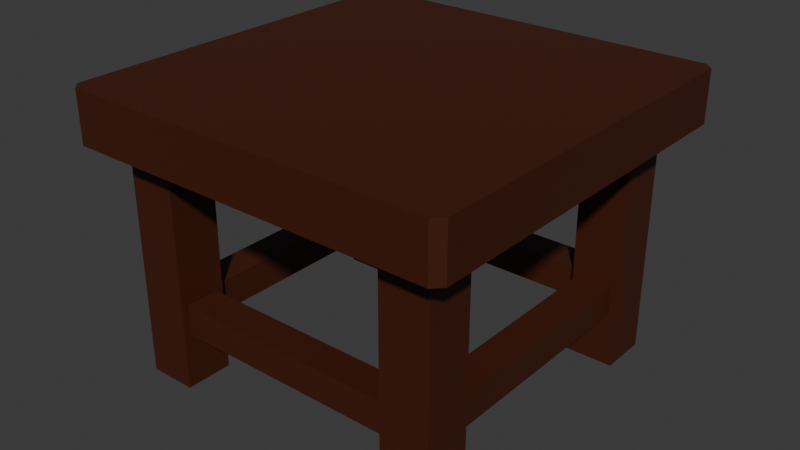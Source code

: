 # Source: stool_2.blend  (saved by Blender 4.1.24; exported with 4.5.12 LTS)
import bpy
from mathutils import Matrix  # noqa: F401  (used for matrix-valued properties, if any)

bpy.ops.wm.read_factory_settings(use_empty=True)
scene = bpy.context.scene
scene.name = 'Scene'

# ---- collections
col_collection = bpy.data.collections.new('Collection'); scene.collection.children.link(col_collection)

# ---- materials (node trees are filled in below, after node groups)
mat_material = bpy.data.materials.new('Material')
mat_material.alpha_threshold = 0.0
mat_material.use_transparent_shadow = False
mat_material.roughness = 0.5
mat_material.line_color = (0.0, 0.0, 0.0, 1.0)

# ---- material node trees
mat_material.use_nodes = True; mat_material.node_tree.nodes.clear()
_N = mat_material.node_tree.nodes; _L = mat_material.node_tree.links
n0 = _N.new('ShaderNodeOutputMaterial'); n0.name = 'Material Output'; n0.location = (300, 300)
n1 = _N.new('ShaderNodeBsdfPrincipled'); n1.name = 'Principled BSDF'; n1.location = (10, 300)
n1.inputs[0].default_value = (0.06045, 0.01241, 0.003783, 1.0)
n1.inputs[3].default_value = 1.45
_L.new(n1.outputs[0], n0.inputs[0])
n0.is_active_output = True

# ---- world
world_world = bpy.data.worlds.new('World'); scene.world = world_world
world_world.use_nodes = True; world_world.node_tree.nodes.clear()
_N = world_world.node_tree.nodes; _L = world_world.node_tree.links
n0 = _N.new('ShaderNodeOutputWorld'); n0.name = 'World Output'; n0.location = (300, 300)
n1 = _N.new('ShaderNodeBackground'); n1.name = 'Background'; n1.location = (10, 300)
n1.inputs[0].default_value = (0.05088, 0.05088, 0.05088, 1.0)
_L.new(n1.outputs[0], n0.inputs[0])
n0.is_active_output = True
world_world.color = (0.05088, 0.05088, 0.05088)
world_world.use_sun_shadow = False
world_world.sun_shadow_jitter_overblur = 0.0

# ---- meshes
me_cube_003 = bpy.data.meshes.new('Cube.003')
me_cube_003.from_pydata([(-0.7036, -0.7036, -0.473), (-0.7036, -0.7036, 0.527), (-0.7036, -0.4964, -0.473), (-0.7036, -0.4964, 0.527), (-0.4964, -0.7036, -0.473), (-0.4964, -0.7036, 0.527), (-0.4964, -0.4964, -0.473), (-0.4964, -0.4964, 0.527), (-0.7036, 0.4964, -0.473), (-0.7036, 0.4964, 0.527), (-0.7036, 0.7036, -0.473), (-0.7036, 0.7036, 0.527), (-0.4964, 0.4964, -0.473), (-0.4964, 0.4964, 0.527), (-0.4964, 0.7036, -0.473), (-0.4964, 0.7036, 0.527), (0.4964, 0.4964, -0.473), (0.4964, 0.4964, 0.527), (0.4964, 0.7036, -0.473), (0.4964, 0.7036, 0.527), (0.7036, 0.4964, -0.473), (0.7036, 0.4964, 0.527), (0.7036, 0.7036, -0.473), (0.7036, 0.7036, 0.527), (0.4964, -0.7036, -0.473), (0.4964, -0.7036, 0.527), (0.4964, -0.4964, -0.473), (0.4964, -0.4964, 0.527), (0.7036, -0.7036, -0.473), (0.7036, -0.7036, 0.527), (0.7036, -0.4964, -0.473), (0.7036, -0.4964, 0.527), (-0.7036, -0.7036, -0.07301), (-0.7036, -0.4964, -0.07301), (-0.4964, -0.4964, -0.07301), (-0.4964, -0.7036, -0.07301), (-0.7036, -0.4964, -0.273), (-0.4964, -0.4964, -0.273), (-0.4964, -0.7036, -0.273), (-0.7036, -0.7036, -0.273), (0.4964, -0.7036, -0.07301), (0.4964, -0.4964, -0.07301), (0.7036, -0.4964, -0.07301), (0.7036, -0.7036, -0.07301), (0.4964, -0.4964, -0.273), (0.7036, -0.4964, -0.273), (0.7036, -0.7036, -0.273), (0.4964, -0.7036, -0.273), (0.4964, 0.4964, -0.07301), (0.4964, 0.7036, -0.07301), (0.7036, 0.7036, -0.07301), (0.7036, 0.4964, -0.07301), (0.4964, 0.7036, -0.273), (0.7036, 0.7036, -0.273), (0.7036, 0.4964, -0.273), (0.4964, 0.4964, -0.273), (-0.7036, 0.4964, -0.07301), (-0.7036, 0.7036, -0.07301), (-0.4964, 0.7036, -0.07301), (-0.4964, 0.4964, -0.07301), (-0.7036, 0.7036, -0.273), (-0.4964, 0.7036, -0.273), (-0.4964, 0.4964, -0.273), (-0.7036, 0.4964, -0.273), (-0.4964, -0.5288, -0.2406), (-0.4964, -0.5288, -0.1054), (-0.4964, -0.6712, -0.1054), (-0.4964, -0.6712, -0.2406), (-0.6712, -0.4964, -0.2406), (-0.6712, -0.4964, -0.1054), (-0.5288, -0.4964, -0.1054), (-0.5288, -0.4964, -0.2406), (0.5288, -0.4964, -0.2406), (0.5288, -0.4964, -0.1054), (0.6712, -0.4964, -0.1054), (0.6712, -0.4964, -0.2406), (0.4964, -0.6712, -0.2406), (0.4964, -0.6712, -0.1054), (0.4964, -0.5288, -0.1054), (0.4964, -0.5288, -0.2406), (0.6712, 0.4964, -0.2406), (0.6712, 0.4964, -0.1054), (0.5288, 0.4964, -0.1054), (0.5288, 0.4964, -0.2406), (0.4964, 0.5288, -0.2406), (0.4964, 0.5288, -0.1054), (0.4964, 0.6712, -0.1054), (0.4964, 0.6712, -0.2406), (-0.5288, 0.4964, -0.2406), (-0.5288, 0.4964, -0.1054), (-0.6712, 0.4964, -0.1054), (-0.6712, 0.4964, -0.2406), (-0.4964, 0.6712, -0.2406), (-0.4964, 0.6712, -0.1054), (-0.4964, 0.5288, -0.1054), (-0.4964, 0.5288, -0.2406), (-0.7979, -0.836, 0.5273), (-0.836, -0.7979, 0.5273), (-0.836, -0.7979, 0.7489), (-0.7979, -0.836, 0.7489), (-0.836, 0.7979, 0.5273), (-0.7979, 0.836, 0.5273), (-0.7979, 0.836, 0.7489), (-0.836, 0.7979, 0.7489), (0.836, -0.7979, 0.5273), (0.7979, -0.836, 0.5273), (0.7979, -0.836, 0.7489), (0.836, -0.7979, 0.7489), (0.7979, 0.836, 0.5273), (0.836, 0.7979, 0.5273), (0.836, 0.7979, 0.7489), (0.7979, 0.836, 0.7489)], [], [(32, 1, 3, 33), (33, 3, 7, 34), (34, 7, 5, 35), (35, 5, 1, 32), (2, 6, 4, 0), (7, 3, 1, 5), (56, 9, 11, 57), (57, 11, 15, 58), (58, 15, 13, 59), (59, 13, 9, 56), (10, 14, 12, 8), (15, 11, 9, 13), (48, 17, 19, 49), (49, 19, 23, 50), (50, 23, 21, 51), (51, 21, 17, 48), (18, 22, 20, 16), (23, 19, 17, 21), (40, 25, 27, 41), (41, 27, 31, 42), (42, 31, 29, 43), (43, 29, 25, 40), (26, 30, 28, 24), (31, 27, 25, 29), (38, 35, 32, 39), (76, 77, 66, 67), (88, 89, 70, 71), (39, 32, 33, 36), (0, 39, 36, 2), (2, 36, 37, 6), (6, 37, 38, 4), (4, 38, 39, 0), (46, 43, 40, 47), (45, 42, 43, 46), (80, 81, 74, 75), (79, 76, 67, 64), (24, 47, 44, 26), (26, 44, 45, 30), (30, 45, 46, 28), (28, 46, 47, 24), (83, 80, 75, 72), (53, 50, 51, 54), (52, 49, 50, 53), (92, 93, 86, 87), (16, 55, 52, 18), (18, 52, 53, 22), (22, 53, 54, 20), (20, 54, 55, 16), (91, 88, 71, 68), (95, 92, 87, 84), (60, 57, 58, 61), (63, 56, 57, 60), (8, 63, 60, 10), (10, 60, 61, 14), (14, 61, 62, 12), (12, 62, 63, 8), (37, 34, 65, 64), (34, 35, 66, 65), (35, 38, 67, 66), (38, 37, 64, 67), (36, 33, 69, 68), (33, 34, 70, 69), (34, 37, 71, 70), (37, 36, 68, 71), (44, 41, 73, 72), (41, 42, 74, 73), (42, 45, 75, 74), (45, 44, 72, 75), (47, 40, 77, 76), (40, 41, 78, 77), (41, 44, 79, 78), (44, 47, 76, 79), (54, 51, 81, 80), (51, 48, 82, 81), (48, 55, 83, 82), (55, 54, 80, 83), (55, 48, 85, 84), (48, 49, 86, 85), (49, 52, 87, 86), (52, 55, 84, 87), (62, 59, 89, 88), (59, 56, 90, 89), (56, 63, 91, 90), (63, 62, 88, 91), (61, 58, 93, 92), (58, 59, 94, 93), (59, 62, 95, 94), (62, 61, 92, 95), (93, 94, 85, 86), (94, 95, 84, 85), (89, 90, 69, 70), (90, 91, 68, 69), (77, 78, 65, 66), (78, 79, 64, 65), (81, 82, 73, 74), (82, 83, 72, 73), (105, 106, 99, 96), (109, 110, 107, 104), (110, 111, 102, 103, 98, 99, 106, 107), (97, 98, 103, 100), (101, 102, 111, 108), (96, 99, 98, 97), (102, 101, 100, 103), (110, 109, 108, 111), (106, 105, 104, 107), (100, 101, 108, 109, 104, 105, 96, 97)])
_uv = me_cube_003.uv_layers.new(name='UVMap')
_uv.uv.foreach_set('vector', [0.6545, 0.5682, 0.6545, 0.4129, 0.7081, 0.4129, 0.7081, 0.5682, 0.8689, 0.5682, 0.8689, 0.4129, 0.9225, 0.4129, 0.9225, 0.5682, 0.8153, 0.5682, 0.8153, 0.4129, 0.8689, 0.4129, 0.8689, 0.5682, 0.5473, 0.827, 0.5473, 0.6717, 0.6009, 0.6717, 0.6009, 0.827, 0.8764, 0.3124, 0.8228, 0.3124, 0.8228, 0.2588, 0.8764, 0.2588, 0.8764, 0.366, 0.8228, 0.366, 0.8228, 0.3124, 0.8764, 0.3124, 0.662, 0.1553, 0.662, -3.819e-09, 0.7156, 8.673e-10, 0.7156, 0.1553, 0.8764, 0.1553, 0.8764, -4.984e-10, 0.93, 4.188e-09, 0.93, 0.1553, 0.5473, 0.5682, 0.5473, 0.4129, 0.6009, 0.4129, 0.6009, 0.5682, 0.6009, 0.827, 0.6009, 0.6717, 0.6545, 0.6717, 0.6545, 0.827, 0.8228, 0.3124, 0.7692, 0.3124, 0.7692, 0.2588, 0.8228, 0.2588, 0.8228, 0.366, 0.7692, 0.366, 0.7692, 0.3124, 0.8228, 0.3124, 0.7081, 0.5682, 0.7081, 0.4129, 0.7617, 0.4129, 0.7617, 0.5682, 0.7156, 0.1553, 0.7156, 8.673e-10, 0.7692, 5.553e-09, 0.7692, 0.1553, 0.6009, 0.5682, 0.6009, 0.4129, 0.6545, 0.4129, 0.6545, 0.5682, 0.4326, 0.5879, 0.4326, 0.4326, 0.4862, 0.4326, 0.4862, 0.5879, 0.7156, 0.2588, 0.7156, 0.3124, 0.662, 0.3124, 0.662, 0.2588, 0.7156, 0.366, 0.662, 0.366, 0.662, 0.3124, 0.7156, 0.3124, 0.7617, 0.5682, 0.7617, 0.4129, 0.8153, 0.4129, 0.8153, 0.5682, 0.7692, 0.1553, 0.7692, -9.87e-09, 0.8228, -5.184e-09, 0.8228, 0.1553, 0.8228, 0.1553, 0.8228, -5.184e-09, 0.8764, -4.984e-10, 0.8764, 0.1553, 0.49, 0.5879, 0.49, 0.4326, 0.5436, 0.4326, 0.5436, 0.5879, 0.7692, 0.3124, 0.7156, 0.3124, 0.7156, 0.2588, 0.7692, 0.2588, 0.7692, 0.3124, 0.7692, 0.366, 0.7156, 0.366, 0.7156, 0.3124, 0.5473, 0.8787, 0.5473, 0.827, 0.6009, 0.827, 0.6009, 0.8787, 0.5045, 0.9483, 0.4695, 0.9483, 0.4695, 0.6914, 0.5045, 0.6914, 0.5395, 0.9483, 0.5045, 0.9483, 0.5045, 0.6914, 0.5395, 0.6914, 0.6545, 0.6199, 0.6545, 0.5682, 0.7081, 0.5682, 0.7081, 0.6199, 0.6545, 0.6717, 0.6545, 0.6199, 0.7081, 0.6199, 0.7081, 0.6717, 0.8689, 0.6717, 0.8689, 0.6199, 0.9225, 0.6199, 0.9225, 0.6717, 0.8153, 0.6717, 0.8153, 0.6199, 0.8689, 0.6199, 0.8689, 0.6717, 0.5473, 0.9305, 0.5473, 0.8787, 0.6009, 0.8787, 0.6009, 0.9305, 0.49, 0.6397, 0.49, 0.5879, 0.5436, 0.5879, 0.5436, 0.6397, 0.8228, 0.207, 0.8228, 0.1553, 0.8764, 0.1553, 0.8764, 0.207, 0.9575, 0.6698, 0.9225, 0.6698, 0.9225, 0.4129, 0.9575, 0.4129, 0.6914, 0.9286, 0.6545, 0.9286, 0.6545, 0.6717, 0.6914, 0.6717, 0.7617, 0.6717, 0.7617, 0.6199, 0.8153, 0.6199, 0.8153, 0.6717, 0.7692, 0.2588, 0.7692, 0.207, 0.8228, 0.207, 0.8228, 0.2588, 0.8228, 0.2588, 0.8228, 0.207, 0.8764, 0.207, 0.8764, 0.2588, 0.49, 0.6914, 0.49, 0.6397, 0.5436, 0.6397, 0.5436, 0.6914, 0.8522, 0.9286, 0.8153, 0.9286, 0.8153, 0.6717, 0.8522, 0.6717, 0.6009, 0.6199, 0.6009, 0.5682, 0.6545, 0.5682, 0.6545, 0.6199, 0.7156, 0.207, 0.7156, 0.1553, 0.7692, 0.1553, 0.7692, 0.207, 0.9608, 0.9286, 0.9259, 0.9286, 0.9259, 0.6717, 0.9608, 0.6717, 0.7081, 0.6717, 0.7081, 0.6199, 0.7617, 0.6199, 0.7617, 0.6717, 0.7156, 0.2588, 0.7156, 0.207, 0.7692, 0.207, 0.7692, 0.2588, 0.6009, 0.6717, 0.6009, 0.6199, 0.6545, 0.6199, 0.6545, 0.6717, 0.4326, 0.6914, 0.4326, 0.6397, 0.4862, 0.6397, 0.4862, 0.6914, 0.889, 0.9286, 0.8522, 0.9286, 0.8522, 0.6717, 0.889, 0.6717, 0.6914, 0.6717, 0.7282, 0.6717, 0.7282, 0.9286, 0.6914, 0.9286, 0.8764, 0.207, 0.8764, 0.1553, 0.93, 0.1553, 0.93, 0.207, 0.662, 0.207, 0.662, 0.1553, 0.7156, 0.1553, 0.7156, 0.207, 0.662, 0.2588, 0.662, 0.207, 0.7156, 0.207, 0.7156, 0.2588, 0.8764, 0.2588, 0.8764, 0.207, 0.93, 0.207, 0.93, 0.2588, 0.5473, 0.6717, 0.5473, 0.6199, 0.6009, 0.6199, 0.6009, 0.6717, 0.6009, 0.9305, 0.6009, 0.8787, 0.6545, 0.8787, 0.6545, 0.9305, 0.8153, 0.6199, 0.8153, 0.5682, 0.8237, 0.5766, 0.8237, 0.6116, 0.8153, 0.5682, 0.8689, 0.5682, 0.8606, 0.5766, 0.8237, 0.5766, 0.8689, 0.5682, 0.8689, 0.6199, 0.8606, 0.6116, 0.8606, 0.5766, 0.8689, 0.6199, 0.8153, 0.6199, 0.8237, 0.6116, 0.8606, 0.6116, 0.8689, 0.6199, 0.8689, 0.5682, 0.8773, 0.5766, 0.8773, 0.6116, 0.8689, 0.5682, 0.9225, 0.5682, 0.9142, 0.5766, 0.8773, 0.5766, 0.9225, 0.5682, 0.9225, 0.6199, 0.9142, 0.6116, 0.9142, 0.5766, 0.9225, 0.6199, 0.8689, 0.6199, 0.8773, 0.6116, 0.9142, 0.6116, 0.7692, 0.207, 0.7692, 0.1553, 0.7776, 0.1636, 0.7776, 0.1986, 0.7692, 0.1553, 0.8228, 0.1553, 0.8144, 0.1636, 0.7776, 0.1636, 0.8228, 0.1553, 0.8228, 0.207, 0.8144, 0.1986, 0.8144, 0.1636, 0.8228, 0.207, 0.7692, 0.207, 0.7776, 0.1986, 0.8144, 0.1986, 0.7617, 0.6199, 0.7617, 0.5682, 0.7701, 0.5766, 0.7701, 0.6116, 0.7617, 0.5682, 0.8153, 0.5682, 0.807, 0.5766, 0.7701, 0.5766, 0.8153, 0.5682, 0.8153, 0.6199, 0.807, 0.6116, 0.807, 0.5766, 0.8153, 0.6199, 0.7617, 0.6199, 0.7701, 0.6116, 0.807, 0.6116, 0.4326, 0.6397, 0.4326, 0.5879, 0.441, 0.5963, 0.441, 0.6313, 0.4326, 0.5879, 0.4862, 0.5879, 0.4779, 0.5963, 0.441, 0.5963, 0.4862, 0.5879, 0.4862, 0.6397, 0.4779, 0.6313, 0.4779, 0.5963, 0.4862, 0.6397, 0.4326, 0.6397, 0.441, 0.6313, 0.4779, 0.6313, 0.7081, 0.6199, 0.7081, 0.5682, 0.7165, 0.5766, 0.7165, 0.6116, 0.7081, 0.5682, 0.7617, 0.5682, 0.7534, 0.5766, 0.7165, 0.5766, 0.7617, 0.5682, 0.7617, 0.6199, 0.7534, 0.6116, 0.7534, 0.5766, 0.7617, 0.6199, 0.7081, 0.6199, 0.7165, 0.6116, 0.7534, 0.6116, 0.6009, 0.8787, 0.6009, 0.827, 0.6093, 0.8353, 0.6093, 0.8703, 0.6009, 0.827, 0.6545, 0.827, 0.6462, 0.8353, 0.6093, 0.8353, 0.6545, 0.827, 0.6545, 0.8787, 0.6462, 0.8703, 0.6462, 0.8353, 0.6545, 0.8787, 0.6009, 0.8787, 0.6093, 0.8703, 0.6462, 0.8703, 0.5473, 0.6199, 0.5473, 0.5682, 0.5557, 0.5766, 0.5557, 0.6116, 0.5473, 0.5682, 0.6009, 0.5682, 0.5926, 0.5766, 0.5557, 0.5766, 0.6009, 0.5682, 0.6009, 0.6199, 0.5926, 0.6116, 0.5926, 0.5766, 0.6009, 0.6199, 0.5473, 0.6199, 0.5557, 0.6116, 0.5926, 0.6116, 0.7651, 0.9286, 0.7282, 0.9286, 0.7282, 0.6717, 0.7651, 0.6717, 0.93, 8.089e-10, 0.965, 3.451e-09, 0.965, 0.2569, 0.93, 0.2569, 0.9259, 0.9286, 0.889, 0.9286, 0.889, 0.6717, 0.9259, 0.6717, 0.9575, 0.4129, 0.9925, 0.4129, 0.9925, 0.6698, 0.9575, 0.6698, 0.7651, 0.6717, 0.8019, 0.6717, 0.8019, 0.9286, 0.7651, 0.9286, 0.9608, 0.6717, 0.9958, 0.6717, 0.9958, 0.9286, 0.9608, 0.9286, 0.4695, 0.9483, 0.4326, 0.9483, 0.4326, 0.6914, 0.4695, 0.6914, 0.965, 3.451e-09, 1.0, 6.093e-09, 1.0, 0.2569, 0.965, 0.2569, 0.49, 0.4228, 0.4326, 0.4228, 0.4326, 0.009856, 0.49, 0.009856, 0.6047, 0.4129, 0.5473, 0.4129, 0.5473, -4.948e-09, 0.6047, -6.187e-10, 0.4228, 3.192e-08, 0.4326, 0.009856, 0.4326, 0.4228, 0.4228, 0.4326, 0.009856, 0.4326, -1.073e-09, 0.4228, 3.01e-08, 0.009856, 0.009856, 7.441e-10, 0.662, 0.4129, 0.6047, 0.4129, 0.6047, -6.187e-10, 0.662, 3.71e-09, 0.5473, 0.4228, 0.49, 0.4228, 0.49, 0.009856, 0.5473, 0.009856, 0.49, 0.009856, 0.4326, 0.009856, 0.4326, 1.817e-09, 0.49, 6.146e-09, 0.49, 0.4228, 0.5473, 0.4228, 0.5473, 0.4326, 0.49, 0.4326, 0.49, 6.146e-09, 0.5473, 1.048e-08, 0.5473, 0.009856, 0.49, 0.009856, 0.4326, 0.4228, 0.49, 0.4228, 0.49, 0.4326, 0.4326, 0.4326, 0.4228, 0.4326, 0.4326, 0.4425, 0.4326, 0.8554, 0.4228, 0.8653, 0.009856, 0.8653, -2.891e-09, 0.8554, 2.829e-08, 0.4425, 0.009856, 0.4326])
me_cube_003.materials.append(mat_material)
me_cube_003.update()

# ---- objects
ob_stool_2__rigid = bpy.data.objects.new('Stool_2 -rigid', me_cube_003)

# ---- transforms, parenting, visibility, modifiers, constraints
ob_stool_2__rigid.location = (0.0, 0.0, 0.0)

# ---- collection membership
col_collection.objects.link(ob_stool_2__rigid)

# ---- scene / render settings (as saved in the file)
scene.frame_start = 1; scene.frame_end = 250; scene.frame_set(1)
scene.render.engine = 'BLENDER_EEVEE_NEXT'
scene.cycles.sampling_pattern = 'TABULATED_SOBOL'
scene.eevee.ray_tracing_options.trace_max_roughness = 0.0
bpy.context.view_layer.update()

# ---- added for rendering (the .blend has no active camera and no usable light): camera, sun
cam_auto = bpy.data.cameras.new('AutoCamera')
cam_auto.lens = 50.0
cam_auto.sensor_width = 36.0
cam_auto.clip_end = 1000.0
ob_auto_camera = bpy.data.objects.new('AutoCamera', cam_auto)
scene.collection.objects.link(ob_auto_camera)
ob_auto_camera.location = (2.46258, -2.9551, 2.108)
ob_auto_camera.rotation_euler = (1.09748, -7.21219e-08, 0.694738)
scene.camera = ob_auto_camera
light_auto_sun = bpy.data.lights.new('AutoSun', 'SUN')
light_auto_sun.energy = 3.0
light_auto_sun.angle = 0.0523599
ob_auto_sun = bpy.data.objects.new('AutoSun', light_auto_sun)
scene.collection.objects.link(ob_auto_sun)
ob_auto_sun.rotation_euler = (0.872665, 0.174533, 0.523599)
bpy.context.view_layer.update()
